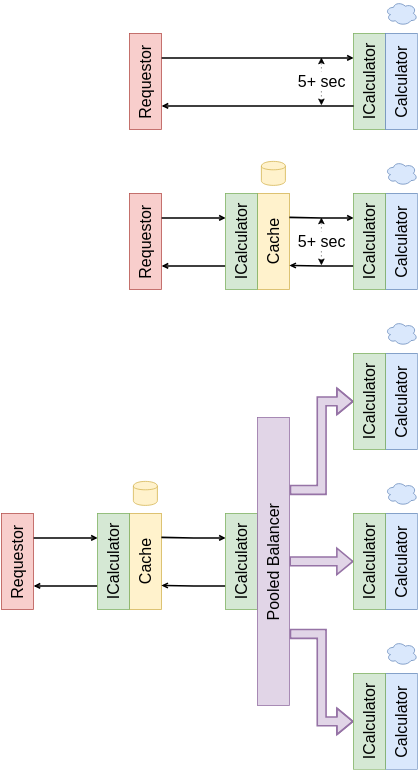

The diagram above was exported from draw.io. Its source (the exported page's mxGraphModel, read from the mxfile embedded in the PNG):
<mxGraphModel dx="1337" dy="832" grid="1" gridSize="10" guides="1" tooltips="1" connect="1" arrows="1" fold="1" page="1" pageScale="1" pageWidth="827" pageHeight="1169" background="#ffffff" math="0" shadow="0">
  <root>
    <mxCell id="0" />
    <mxCell id="1" parent="0" />
    <mxCell id="2" value="Requestor" style="rounded=0;whiteSpace=wrap;html=1;fillColor=#f8cecc;fontSize=20;align=center;horizontal=0;strokeColor=#b85450;" vertex="1" parent="1">
      <mxGeometry x="320" y="280" width="40" height="120" as="geometry" />
    </mxCell>
    <mxCell id="3" style="edgeStyle=orthogonalEdgeStyle;rounded=0;html=1;exitX=1;exitY=0.25;entryX=0;entryY=0.25;endArrow=open;endFill=0;endSize=4;jettySize=auto;orthogonalLoop=1;fontSize=20;strokeWidth=2;" edge="1" source="2" target="17" parent="1">
      <mxGeometry relative="1" as="geometry">
        <mxPoint x="400" y="310" as="sourcePoint" />
      </mxGeometry>
    </mxCell>
    <mxCell id="4" style="edgeStyle=orthogonalEdgeStyle;rounded=0;html=1;exitX=0;exitY=0.75;entryX=1;entryY=0.75;endArrow=open;endFill=0;endSize=4;jettySize=auto;orthogonalLoop=1;fontSize=20;strokeWidth=2;" edge="1" source="17" target="2" parent="1">
      <mxGeometry relative="1" as="geometry">
        <mxPoint x="400" y="370" as="targetPoint" />
      </mxGeometry>
    </mxCell>
    <mxCell id="5" value="Cache&lt;br&gt;" style="rounded=0;whiteSpace=wrap;html=1;fillColor=#fff2cc;fontSize=20;align=center;strokeColor=#d6b656;horizontal=0;" vertex="1" parent="1">
      <mxGeometry x="480" y="280" width="40" height="120" as="geometry" />
    </mxCell>
    <mxCell id="6" style="edgeStyle=orthogonalEdgeStyle;rounded=0;html=1;exitX=1;exitY=0.25;entryX=0;entryY=0.25;endArrow=open;endFill=0;endSize=4;jettySize=auto;orthogonalLoop=1;fontSize=20;strokeWidth=2;" edge="1" target="16" parent="1">
      <mxGeometry relative="1" as="geometry">
        <mxPoint x="520" y="310" as="sourcePoint" />
      </mxGeometry>
    </mxCell>
    <mxCell id="7" style="edgeStyle=orthogonalEdgeStyle;rounded=0;html=1;exitX=0;exitY=0.75;entryX=1;entryY=0.75;endArrow=open;endFill=0;endSize=4;jettySize=auto;orthogonalLoop=1;fontSize=20;strokeWidth=2;" edge="1" source="16" parent="1">
      <mxGeometry relative="1" as="geometry">
        <mxPoint x="520" y="370" as="targetPoint" />
      </mxGeometry>
    </mxCell>
    <mxCell id="8" value="Calculator" style="rounded=0;whiteSpace=wrap;html=1;fillColor=#dae8fc;fontSize=20;align=center;strokeColor=#6c8ebf;horizontal=0;" vertex="1" parent="1">
      <mxGeometry x="640" y="280" width="40" height="120" as="geometry" />
    </mxCell>
    <mxCell id="9" value="5+ sec" style="endArrow=classic;startArrow=classic;html=1;dashed=1;dashPattern=1 4;fontSize=20;" edge="1" parent="1">
      <mxGeometry width="50" height="50" relative="1" as="geometry">
        <mxPoint x="560" y="370" as="sourcePoint" />
        <mxPoint x="560" y="310" as="targetPoint" />
        <mxPoint as="offset" />
      </mxGeometry>
    </mxCell>
    <mxCell id="10" value="Requestor" style="rounded=0;whiteSpace=wrap;html=1;fillColor=#f8cecc;fontSize=20;align=center;horizontal=0;strokeColor=#b85450;" vertex="1" parent="1">
      <mxGeometry x="320" y="80" width="40" height="120" as="geometry" />
    </mxCell>
    <mxCell id="11" style="edgeStyle=orthogonalEdgeStyle;rounded=0;html=1;exitX=1;exitY=0.25;entryX=0;entryY=0.25;endArrow=open;endFill=0;endSize=4;jettySize=auto;orthogonalLoop=1;fontSize=20;strokeWidth=2;" edge="1" source="10" target="12" parent="1">
      <mxGeometry relative="1" as="geometry">
        <mxPoint x="440" y="110" as="targetPoint" />
      </mxGeometry>
    </mxCell>
    <mxCell id="12" value="ICalculator" style="rounded=0;whiteSpace=wrap;html=1;fillColor=#d5e8d4;fontSize=20;align=center;horizontal=0;strokeColor=#82b366;" vertex="1" parent="1">
      <mxGeometry x="600" y="80" width="40" height="120" as="geometry" />
    </mxCell>
    <mxCell id="13" style="edgeStyle=orthogonalEdgeStyle;rounded=0;html=1;exitX=0;exitY=0.75;entryX=1;entryY=0.75;endArrow=open;endFill=0;endSize=4;jettySize=auto;orthogonalLoop=1;fontSize=20;strokeWidth=2;" edge="1" source="12" target="10" parent="1">
      <mxGeometry relative="1" as="geometry">
        <mxPoint x="440" y="170" as="sourcePoint" />
      </mxGeometry>
    </mxCell>
    <mxCell id="14" value="Calculator" style="rounded=0;whiteSpace=wrap;html=1;fillColor=#dae8fc;fontSize=20;align=center;strokeColor=#6c8ebf;horizontal=0;" vertex="1" parent="1">
      <mxGeometry x="640" y="80" width="40" height="120" as="geometry" />
    </mxCell>
    <mxCell id="15" value="5+ sec&lt;br&gt;" style="endArrow=classic;startArrow=classic;html=1;dashed=1;dashPattern=1 4;fontSize=20;" edge="1" parent="1">
      <mxGeometry width="50" height="50" relative="1" as="geometry">
        <mxPoint x="560" y="170" as="sourcePoint" />
        <mxPoint x="560" y="110" as="targetPoint" />
        <mxPoint as="offset" />
      </mxGeometry>
    </mxCell>
    <mxCell id="16" value="ICalculator" style="rounded=0;whiteSpace=wrap;html=1;fillColor=#d5e8d4;fontSize=20;align=center;horizontal=0;strokeColor=#82b366;" vertex="1" parent="1">
      <mxGeometry x="600" y="280" width="40" height="120" as="geometry" />
    </mxCell>
    <mxCell id="17" value="ICalculator" style="rounded=0;whiteSpace=wrap;html=1;fillColor=#d5e8d4;fontSize=20;align=center;horizontal=0;strokeColor=#82b366;" vertex="1" parent="1">
      <mxGeometry x="440" y="280" width="40" height="120" as="geometry" />
    </mxCell>
    <mxCell id="18" value="" style="shape=cylinder;whiteSpace=wrap;html=1;boundedLbl=1;backgroundOutline=1;fillColor=#fff2cc;fontSize=20;align=center;strokeColor=#d6b656;" vertex="1" parent="1">
      <mxGeometry x="485" y="240" width="30" height="30" as="geometry" />
    </mxCell>
    <mxCell id="19" value="" style="ellipse;shape=cloud;whiteSpace=wrap;html=1;fillColor=#dae8fc;fontSize=20;align=center;strokeColor=#6c8ebf;" vertex="1" parent="1">
      <mxGeometry x="640" y="240" width="40" height="30" as="geometry" />
    </mxCell>
    <mxCell id="20" value="" style="ellipse;shape=cloud;whiteSpace=wrap;html=1;fillColor=#dae8fc;fontSize=20;align=center;strokeColor=#6c8ebf;" vertex="1" parent="1">
      <mxGeometry x="640" y="40" width="40" height="30" as="geometry" />
    </mxCell>
    <mxCell id="21" style="edgeStyle=orthogonalEdgeStyle;rounded=0;html=1;exitX=1;exitY=0.25;entryX=0;entryY=0.5;endArrow=open;endFill=0;jettySize=auto;orthogonalLoop=1;fontSize=20;strokeWidth=2;curved=1;shape=flexArrow;fillColor=#e1d5e7;strokeColor=#9673a6;" edge="1" source="42" target="23" parent="1">
      <mxGeometry relative="1" as="geometry">
        <mxPoint x="520" y="510" as="sourcePoint" />
      </mxGeometry>
    </mxCell>
    <mxCell id="22" value="Calculator" style="rounded=0;whiteSpace=wrap;html=1;fillColor=#dae8fc;fontSize=20;align=center;strokeColor=#6c8ebf;horizontal=0;" vertex="1" parent="1">
      <mxGeometry x="640" y="480" width="40" height="120" as="geometry" />
    </mxCell>
    <mxCell id="23" value="ICalculator" style="rounded=0;whiteSpace=wrap;html=1;fillColor=#d5e8d4;fontSize=20;align=center;horizontal=0;strokeColor=#82b366;" vertex="1" parent="1">
      <mxGeometry x="600" y="480" width="40" height="120" as="geometry" />
    </mxCell>
    <mxCell id="24" value="" style="ellipse;shape=cloud;whiteSpace=wrap;html=1;fillColor=#dae8fc;fontSize=20;align=center;strokeColor=#6c8ebf;" vertex="1" parent="1">
      <mxGeometry x="640" y="440" width="40" height="30" as="geometry" />
    </mxCell>
    <mxCell id="25" style="edgeStyle=orthogonalEdgeStyle;rounded=0;html=1;entryX=0;entryY=0.5;endArrow=open;endFill=0;jettySize=auto;orthogonalLoop=1;fontSize=20;strokeWidth=2;curved=1;shape=flexArrow;fillColor=#e1d5e7;strokeColor=#9673a6;" edge="1" source="42" target="27" parent="1">
      <mxGeometry relative="1" as="geometry">
        <mxPoint x="520" y="710" as="sourcePoint" />
      </mxGeometry>
    </mxCell>
    <mxCell id="26" value="Calculator" style="rounded=0;whiteSpace=wrap;html=1;fillColor=#dae8fc;fontSize=20;align=center;strokeColor=#6c8ebf;horizontal=0;" vertex="1" parent="1">
      <mxGeometry x="640" y="680" width="40" height="120" as="geometry" />
    </mxCell>
    <mxCell id="27" value="ICalculator" style="rounded=0;whiteSpace=wrap;html=1;fillColor=#d5e8d4;fontSize=20;align=center;horizontal=0;strokeColor=#82b366;" vertex="1" parent="1">
      <mxGeometry x="600" y="680" width="40" height="120" as="geometry" />
    </mxCell>
    <mxCell id="28" value="" style="ellipse;shape=cloud;whiteSpace=wrap;html=1;fillColor=#dae8fc;fontSize=20;align=center;strokeColor=#6c8ebf;" vertex="1" parent="1">
      <mxGeometry x="640" y="640" width="40" height="30" as="geometry" />
    </mxCell>
    <mxCell id="29" style="edgeStyle=orthogonalEdgeStyle;rounded=0;html=1;exitX=1;exitY=0.75;endArrow=open;endFill=0;jettySize=auto;orthogonalLoop=1;fontSize=20;strokeWidth=2;curved=1;shape=flexArrow;entryX=0;entryY=0.5;fillColor=#e1d5e7;strokeColor=#9673a6;" edge="1" source="42" target="31" parent="1">
      <mxGeometry relative="1" as="geometry">
        <mxPoint x="500" y="1010" as="targetPoint" />
      </mxGeometry>
    </mxCell>
    <mxCell id="30" value="Calculator" style="rounded=0;whiteSpace=wrap;html=1;fillColor=#dae8fc;fontSize=20;align=center;strokeColor=#6c8ebf;horizontal=0;" vertex="1" parent="1">
      <mxGeometry x="640" y="880" width="40" height="120" as="geometry" />
    </mxCell>
    <mxCell id="31" value="ICalculator" style="rounded=0;whiteSpace=wrap;html=1;fillColor=#d5e8d4;fontSize=20;align=center;horizontal=0;strokeColor=#82b366;" vertex="1" parent="1">
      <mxGeometry x="600" y="880" width="40" height="120" as="geometry" />
    </mxCell>
    <mxCell id="32" value="" style="ellipse;shape=cloud;whiteSpace=wrap;html=1;fillColor=#dae8fc;fontSize=20;align=center;strokeColor=#6c8ebf;" vertex="1" parent="1">
      <mxGeometry x="640" y="840" width="40" height="30" as="geometry" />
    </mxCell>
    <mxCell id="33" value="Requestor" style="rounded=0;whiteSpace=wrap;html=1;fillColor=#f8cecc;fontSize=20;align=center;horizontal=0;strokeColor=#b85450;" vertex="1" parent="1">
      <mxGeometry x="160" y="680" width="40" height="120" as="geometry" />
    </mxCell>
    <mxCell id="34" style="edgeStyle=orthogonalEdgeStyle;rounded=0;html=1;exitX=1;exitY=0.25;entryX=0;entryY=0.25;endArrow=open;endFill=0;endSize=4;jettySize=auto;orthogonalLoop=1;fontSize=20;strokeWidth=2;" edge="1" source="33" target="40" parent="1">
      <mxGeometry relative="1" as="geometry">
        <mxPoint x="240" y="710" as="sourcePoint" />
      </mxGeometry>
    </mxCell>
    <mxCell id="35" style="edgeStyle=orthogonalEdgeStyle;rounded=0;html=1;exitX=0;exitY=0.75;entryX=1;entryY=0.75;endArrow=open;endFill=0;endSize=4;jettySize=auto;orthogonalLoop=1;fontSize=20;strokeWidth=2;" edge="1" source="40" target="33" parent="1">
      <mxGeometry relative="1" as="geometry">
        <mxPoint x="240" y="770" as="targetPoint" />
      </mxGeometry>
    </mxCell>
    <mxCell id="36" value="Cache&lt;br&gt;" style="rounded=0;whiteSpace=wrap;html=1;fillColor=#fff2cc;fontSize=20;align=center;strokeColor=#d6b656;horizontal=0;" vertex="1" parent="1">
      <mxGeometry x="320" y="680" width="40" height="120" as="geometry" />
    </mxCell>
    <mxCell id="37" style="edgeStyle=orthogonalEdgeStyle;rounded=0;html=1;exitX=1;exitY=0.25;entryX=0;entryY=0.25;endArrow=open;endFill=0;endSize=4;jettySize=auto;orthogonalLoop=1;fontSize=20;strokeWidth=2;" edge="1" target="39" parent="1">
      <mxGeometry relative="1" as="geometry">
        <mxPoint x="360" y="710" as="sourcePoint" />
      </mxGeometry>
    </mxCell>
    <mxCell id="38" style="edgeStyle=orthogonalEdgeStyle;rounded=0;html=1;exitX=0;exitY=0.75;entryX=1;entryY=0.75;endArrow=open;endFill=0;endSize=4;jettySize=auto;orthogonalLoop=1;fontSize=20;strokeWidth=2;" edge="1" source="39" parent="1">
      <mxGeometry relative="1" as="geometry">
        <mxPoint x="360" y="770" as="targetPoint" />
      </mxGeometry>
    </mxCell>
    <mxCell id="39" value="ICalculator" style="rounded=0;whiteSpace=wrap;html=1;fillColor=#d5e8d4;fontSize=20;align=center;horizontal=0;strokeColor=#82b366;" vertex="1" parent="1">
      <mxGeometry x="440" y="680" width="40" height="120" as="geometry" />
    </mxCell>
    <mxCell id="40" value="ICalculator" style="rounded=0;whiteSpace=wrap;html=1;fillColor=#d5e8d4;fontSize=20;align=center;horizontal=0;strokeColor=#82b366;" vertex="1" parent="1">
      <mxGeometry x="280" y="680" width="40" height="120" as="geometry" />
    </mxCell>
    <mxCell id="41" value="" style="shape=cylinder;whiteSpace=wrap;html=1;boundedLbl=1;backgroundOutline=1;fillColor=#fff2cc;fontSize=20;align=center;strokeColor=#d6b656;" vertex="1" parent="1">
      <mxGeometry x="325" y="640" width="30" height="30" as="geometry" />
    </mxCell>
    <mxCell id="42" value="Pooled Balancer" style="rounded=0;whiteSpace=wrap;html=1;fillColor=#e1d5e7;fontSize=20;align=center;horizontal=0;strokeColor=#9673a6;" vertex="1" parent="1">
      <mxGeometry x="480" y="560" width="40" height="360" as="geometry" />
    </mxCell>
  </root>
</mxGraphModel>